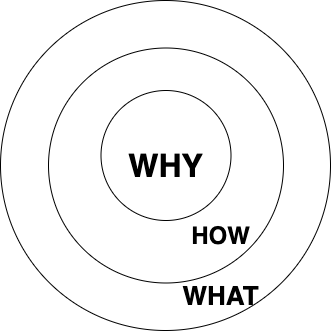

The diagram above was exported from draw.io. Its source (the exported page's mxGraphModel, read from the mxfile embedded in the PNG):
<mxGraphModel dx="1234" dy="821" grid="1" gridSize="10" guides="1" tooltips="1" connect="1" arrows="1" fold="1" page="1" pageScale="1" pageWidth="850" pageHeight="1100" math="0" shadow="0">
  <root>
    <mxCell id="0" />
    <mxCell id="1" parent="0" />
    <mxCell id="v2F1XvAmuC0a606J8mPl-1" value="" style="ellipse;whiteSpace=wrap;html=1;aspect=fixed;" vertex="1" parent="1">
      <mxGeometry x="260" y="170" width="330" height="330" as="geometry" />
    </mxCell>
    <mxCell id="v2F1XvAmuC0a606J8mPl-2" value="" style="ellipse;whiteSpace=wrap;html=1;aspect=fixed;" vertex="1" parent="1">
      <mxGeometry x="308" y="217.5" width="235" height="235" as="geometry" />
    </mxCell>
    <mxCell id="v2F1XvAmuC0a606J8mPl-3" value="" style="ellipse;whiteSpace=wrap;html=1;aspect=fixed;" vertex="1" parent="1">
      <mxGeometry x="360.5" y="260" width="130" height="130" as="geometry" />
    </mxCell>
    <mxCell id="v2F1XvAmuC0a606J8mPl-4" value="WHY" style="text;html=1;align=center;verticalAlign=middle;whiteSpace=wrap;rounded=0;fontSize=32;fontStyle=1" vertex="1" parent="1">
      <mxGeometry x="375" y="305" width="100" height="60" as="geometry" />
    </mxCell>
    <mxCell id="v2F1XvAmuC0a606J8mPl-5" value="HOW" style="text;html=1;align=center;verticalAlign=middle;whiteSpace=wrap;rounded=0;fontSize=24;fontStyle=1" vertex="1" parent="1">
      <mxGeometry x="450" y="390" width="60" height="30" as="geometry" />
    </mxCell>
    <mxCell id="v2F1XvAmuC0a606J8mPl-6" value="WHAT" style="text;html=1;align=center;verticalAlign=middle;whiteSpace=wrap;rounded=0;fontSize=26;fontStyle=1" vertex="1" parent="1">
      <mxGeometry x="450" y="450" width="60" height="30" as="geometry" />
    </mxCell>
  </root>
</mxGraphModel>